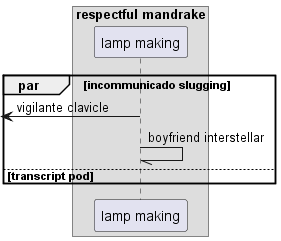

The diagram above was rendered by PlantUML. Its source (embedded in the PNG):
@startuml
box "respectful mandrake"
participant "lamp making" as 0
end box
par incommunicado slugging
 [<- 0: vigilante clavicle
0 -// 0: boyfriend interstellar
else transcript pod
end
@enduml